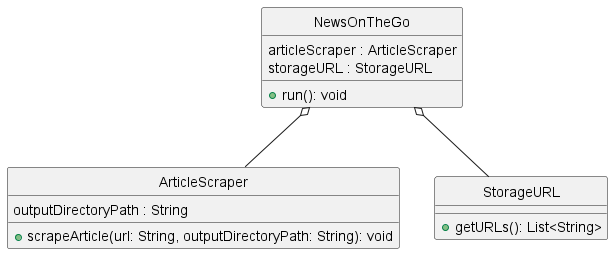

The diagram above was rendered by PlantUML. Its source (embedded in the PNG):
@startuml
'https://plantuml.com/class-diagram

hide circle

class ArticleScraper {
    outputDirectoryPath : String
    +scrapeArticle(url: String, outputDirectoryPath: String): void
}

class NewsOnTheGo {
    articleScraper : ArticleScraper
    storageURL : StorageURL
    +run(): void
}

class StorageURL {
    +getURLs(): List<String>
}

NewsOnTheGo o-- ArticleScraper
NewsOnTheGo o-- StorageURL

@enduml